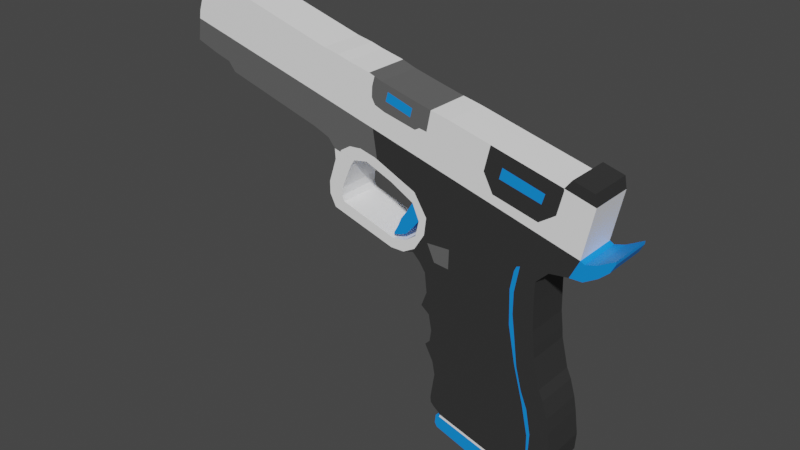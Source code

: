 # Source: gun1.blend  (saved by Blender 2.91.10; exported with 4.5.12 LTS)
import bpy
from mathutils import Matrix  # noqa: F401  (used for matrix-valued properties, if any)

bpy.ops.wm.read_factory_settings(use_empty=True)
scene = bpy.context.scene
scene.name = 'Scene'

# ---- collections
col_collection = bpy.data.collections.new('Collection'); scene.collection.children.link(col_collection)

# ---- materials (node trees are filled in below, after node groups)
mat_material_001 = bpy.data.materials.new('Material.001')
mat_material_001.use_transparent_shadow = False
mat_material_002 = bpy.data.materials.new('Material.002')
mat_material_002.use_transparent_shadow = False
mat_material_003 = bpy.data.materials.new('Material.003')
mat_material_003.use_transparent_shadow = False
mat_material_004 = bpy.data.materials.new('Material.004')
mat_material_004.use_transparent_shadow = False

# ---- material node trees
mat_material_001.use_nodes = True; mat_material_001.node_tree.nodes.clear()
_N = mat_material_001.node_tree.nodes; _L = mat_material_001.node_tree.links
n0 = _N.new('ShaderNodeBsdfPrincipled'); n0.name = 'Principled BSDF'; n0.location = (10, 300)
n0.distribution = 'GGX'
n0.subsurface_method = 'BURLEY'
n0.inputs[0].default_value = (1.0, 1.0, 1.0, 1.0)
n0.inputs[3].default_value = 1.45
n0.inputs[27].default_value = (0.0, 0.0, 0.0, 1.0)
n0.inputs[28].default_value = 1.0
n1 = _N.new('ShaderNodeOutputMaterial'); n1.name = 'Material Output'; n1.location = (300, 300)
_L.new(n0.outputs[0], n1.inputs[0])
n1.is_active_output = True
mat_material_002.use_nodes = True; mat_material_002.node_tree.nodes.clear()
_N = mat_material_002.node_tree.nodes; _L = mat_material_002.node_tree.links
n0 = _N.new('ShaderNodeBsdfPrincipled'); n0.name = 'Principled BSDF'; n0.location = (10, 300)
n0.distribution = 'GGX'
n0.subsurface_method = 'BURLEY'
n0.inputs[0].default_value = (0.0331, 0.0331, 0.0331, 1.0)
n0.inputs[3].default_value = 1.45
n0.inputs[27].default_value = (0.0, 0.0, 0.0, 1.0)
n0.inputs[28].default_value = 1.0
n1 = _N.new('ShaderNodeOutputMaterial'); n1.name = 'Material Output'; n1.location = (300, 300)
_L.new(n0.outputs[0], n1.inputs[0])
n1.is_active_output = True
mat_material_003.use_nodes = True; mat_material_003.node_tree.nodes.clear()
_N = mat_material_003.node_tree.nodes; _L = mat_material_003.node_tree.links
n0 = _N.new('ShaderNodeBsdfPrincipled'); n0.name = 'Principled BSDF'; n0.location = (10, 300)
n0.distribution = 'GGX'
n0.subsurface_method = 'BURLEY'
n0.inputs[0].default_value = (0.1221, 0.1221, 0.1221, 1.0)
n0.inputs[3].default_value = 1.45
n0.inputs[27].default_value = (0.0, 0.0, 0.0, 1.0)
n0.inputs[28].default_value = 1.0
n1 = _N.new('ShaderNodeOutputMaterial'); n1.name = 'Material Output'; n1.location = (300, 300)
_L.new(n0.outputs[0], n1.inputs[0])
n1.is_active_output = True
mat_material_004.use_nodes = True; mat_material_004.node_tree.nodes.clear()
_N = mat_material_004.node_tree.nodes; _L = mat_material_004.node_tree.links
n0 = _N.new('ShaderNodeBsdfPrincipled'); n0.name = 'Principled BSDF'; n0.location = (10, 300)
n0.distribution = 'GGX'
n0.subsurface_method = 'BURLEY'
n0.inputs[0].default_value = (0.004025, 0.2789, 0.9387, 1.0)
n0.inputs[3].default_value = 1.45
n0.inputs[27].default_value = (0.0, 0.0, 0.0, 1.0)
n0.inputs[28].default_value = 1.0
n1 = _N.new('ShaderNodeOutputMaterial'); n1.name = 'Material Output'; n1.location = (300, 300)
_L.new(n0.outputs[0], n1.inputs[0])
n1.is_active_output = True

# ---- world
world_world = bpy.data.worlds.new('World'); scene.world = world_world
world_world.use_nodes = True; world_world.node_tree.nodes.clear()
_N = world_world.node_tree.nodes; _L = world_world.node_tree.links
n0 = _N.new('ShaderNodeOutputWorld'); n0.name = 'World Output'; n0.location = (300, 300)
n1 = _N.new('ShaderNodeBackground'); n1.name = 'Background'; n1.location = (10, 300)
n1.inputs[0].default_value = (0.05088, 0.05088, 0.05088, 1.0)
_L.new(n1.outputs[0], n0.inputs[0])
n0.is_active_output = True
world_world.color = (0.05088, 0.05088, 0.05088)
world_world.use_sun_shadow = False
world_world.sun_shadow_jitter_overblur = 0.0

# ---- meshes
me_cube = bpy.data.meshes.new('Cube')
me_cube.from_pydata([(-0.3091, 0.1247, 0.1829), (-0.3256, 0.1247, 0.2716), (0.3238, 0.1247, 0.1848), (0.3018, 0.1247, 0.2753), (-0.3181, 0.1247, 0.1188), (0.3404, 0.1247, 0.1152), (-0.3457, 0.1247, 0.08949), (0.3659, 0.1247, 0.06018), (-0.2982, 0.1247, 0.001505), (0.3932, 0.1247, -0.03146), (-0.2839, 0.1247, -0.07293), (0.4076, 0.1247, -0.1077), (-0.3044, 0.1247, -0.2), (0.4256, 0.1247, -0.244), (-0.3073, 0.1247, -0.2258), (0.419, 0.1247, -0.3394), (-0.3037, 0.1247, -0.2531), (0.3896, 0.1247, -0.3905), (-0.2852, 0.1247, -0.2728), (0.2854, 0.1247, -0.4193), (-0.2503, 0.1247, -0.2972), (0.2562, 0.1247, -0.4382), (-0.244, 0.1247, -0.3065), (0.1856, 0.1247, -0.4246), (-0.248, 0.1247, -0.3209), (0.1817, 0.1247, -0.439), (-0.2701, 0.1247, -0.3208), (0.1826, 0.1247, -0.451), (-0.274, 0.1247, -0.3544), (0.1916, 0.1247, -0.4864), (-0.2751, 0.1247, -0.3698), (0.185, 0.1247, -0.5147), (-0.2616, 0.1247, -0.3922), (0.1549, 0.1247, -0.5254), (-0.3733, 0.1247, 0.3083), (0.2968, 0.1247, 0.3318), (-0.3418, 0.1247, 0.3917), (0.2855, 0.1247, 0.4198), (-0.3539, 0.1247, 0.5018), (0.2811, 0.1247, 0.5696), (-0.3889, 0.1247, 0.5513), (0.2812, 0.1247, 0.6816), (-0.2229, 0.1247, 1.337), (0.3496, 0.1247, 0.7511), (0.3965, 0.1247, 1.185), (0.4531, 0.1247, 0.7672), (0.56, 0.1247, 1.142), (0.5036, 0.1247, 0.8704), (0.5225, 0.1247, 0.7699), (0.5272, 0.1247, 0.8579), (0.5977, 0.1247, 0.8152), (0.5841, 0.1247, 0.8757), (0.6506, 0.1247, 0.8629), (0.6293, 0.1247, 0.9005), (0.6747, 0.1247, 0.9093), (0.6764, 0.1247, 0.9271), (0.4341, 0.1247, 1.234), (0.5487, 0.1247, 1.204), (-0.4308, 0.1247, 0.5908), (-0.28, 0.1247, 1.349), (-0.369, 0.1247, 0.6455), (0.2894, 0.1247, 0.69), (-0.4158, 0.1247, 0.6833), (-0.3497, 0.1247, 0.7369), (-0.3952, 0.1247, 0.77), (0.2973, 0.1247, 0.6981), (-0.4908, 0.1247, 0.5719), (-0.4788, 0.1247, 0.64), (-0.5702, 0.1247, 0.5699), (-0.5567, 0.1247, 0.6258), (-0.9425, 0.1247, 0.6778), (-0.8817, 0.1247, 0.7261), (-0.9775, 0.1247, 0.7448), (-0.8953, 0.1247, 0.7563), (-0.9783, 0.1247, 0.8127), (-0.89, 0.1247, 0.8029), (-0.9338, 0.1247, 0.9482), (-0.8318, 0.1247, 0.9414), (-0.3305, 0.1247, 1.359), (-0.435, 0.1247, 0.8579), (-0.4773, 0.1247, 1.394), (-0.5696, 0.1247, 0.9295), (-0.6245, 0.1247, 1.431), (-0.7275, 0.1247, 0.9916), (-0.7014, 0.1247, 1.457), (-0.8074, 0.1247, 0.976), (-0.832, 0.1247, 1.486), (-0.938, 0.1247, 1.005), (-0.9008, 0.1247, 1.505), (-0.9793, 0.1247, 1.054), (-0.9889, 0.1247, 1.522), (-1.073, 0.1247, 1.09), (-1.497, 0.1247, 1.664), (-1.582, 0.1247, 1.232), (-1.559, 0.1247, 1.681), (-1.644, 0.1247, 1.249), (-1.604, 0.1247, 1.69), (-1.687, 0.1247, 1.3), (-1.681, 0.1247, 1.711), (-1.777, 0.1247, 1.325), (-1.789, 0.1247, 1.728), (-1.91, 0.1247, 1.372), (-1.826, 0.1247, 1.707), (-1.885, 0.1247, 1.537), (-1.679, 0.1247, 1.767), (-1.734, 0.1247, 1.784), (-1.871, 0.06531, 1.647), (-1.883, 0.06531, 1.612), (-0.938, 0.1247, 1.005), (-0.8074, 0.1247, 0.976), (-0.4305, 0.1247, 0.7261), (-0.4704, 0.1247, 0.8002), (-0.4729, 0.1247, 0.6774), (-0.5053, 0.1247, 0.7526), (-0.5088, 0.1247, 0.6619), (-0.5253, 0.1247, 0.7042), (-0.5511, 0.1247, 0.6504), (-0.5486, 0.1247, 0.6631), (-0.3091, 0.0, 0.1829), (-0.3256, 0.0, 0.2716), (0.3238, 0.0, 0.1848), (0.3018, 0.0, 0.2753), (-0.3181, 0.0, 0.1188), (0.3404, 0.0, 0.1152), (-0.3457, 0.0, 0.08949), (0.3659, 0.0, 0.06018), (-0.2982, 0.0, 0.001505), (0.3932, 0.0, -0.03146), (-0.2839, 0.0, -0.07293), (0.4076, 0.0, -0.1077), (-0.3044, 0.0, -0.2), (0.4256, 0.0, -0.244), (-0.3073, 0.0, -0.2258), (0.419, 0.0, -0.3394), (-0.3037, 0.0, -0.2531), (0.3896, 0.0, -0.3905), (-0.2852, 0.0, -0.2728), (0.2854, 0.0, -0.4193), (-0.2503, 0.0, -0.2972), (0.2562, 0.0, -0.4382), (-0.244, 0.0, -0.3065), (0.1856, 0.0, -0.4246), (-0.248, 0.0, -0.3209), (0.1817, 0.0, -0.439), (-0.2701, 0.0, -0.3208), (0.1826, 0.0, -0.451), (-0.274, 0.0, -0.3544), (0.1916, 0.0, -0.4864), (-0.2751, 0.0, -0.3698), (0.185, 0.0, -0.5147), (-0.2616, 0.0, -0.3922), (0.1549, 0.0, -0.5254), (-0.3733, 0.0, 0.3083), (0.2968, 0.0, 0.3318), (-0.3418, 0.0, 0.3917), (0.2855, 0.0, 0.4198), (-0.3539, 0.0, 0.5018), (0.2811, 0.0, 0.5696), (-0.3889, 0.0, 0.5513), (0.2812, 0.0, 0.6816), (-0.2229, 5.724e-08, 1.337), (0.3496, -3.816e-08, 0.7511), (0.3965, 1.908e-08, 1.185), (0.4531, -3.816e-08, 0.7672), (0.56, 1.908e-08, 1.142), (0.5036, -1.908e-08, 0.8704), (0.5225, -3.816e-08, 0.7699), (0.5272, -1.908e-08, 0.8579), (0.5977, -3.816e-08, 0.8152), (0.5841, -1.908e-08, 0.8757), (0.6506, -3.816e-08, 0.8629), (0.6293, -1.908e-08, 0.9005), (0.6747, -3.816e-08, 0.9093), (0.6764, -1.908e-08, 0.9271), (0.4341, 1.908e-08, 1.234), (0.5487, 1.908e-08, 1.204), (-0.4308, 0.0, 0.5908), (-0.28, 5.724e-08, 1.349), (-0.4158, 0.0, 0.6833), (0.2894, 0.0, 0.69), (-0.3952, 0.0, 0.77), (0.2973, 0.0, 0.6981), (-0.4908, 0.0, 0.5719), (-0.4788, 0.0, 0.64), (-0.5702, 0.0, 0.5699), (-0.5567, 0.0, 0.6258), (-0.9425, 0.0, 0.6778), (-0.8817, 0.0, 0.7261), (-0.9775, 0.0, 0.7448), (-0.8953, 0.0, 0.7563), (-0.9783, 0.0, 0.8127), (-0.89, 0.0, 0.8029), (-0.9338, 0.0, 0.9482), (-0.8318, 0.0, 0.9414), (-0.3305, 5.724e-08, 1.359), (-0.435, 1.908e-08, 0.8579), (-0.4773, 5.724e-08, 1.394), (-0.5696, 1.908e-08, 0.9295), (-0.6245, 5.724e-08, 1.431), (-0.7275, 1.908e-08, 0.9916), (-0.7014, 5.724e-08, 1.457), (-0.8074, 1.908e-08, 0.976), (-0.832, 5.724e-08, 1.486), (-0.938, 1.908e-08, 1.005), (-0.9008, 5.724e-08, 1.505), (-0.9793, 1.908e-08, 1.054), (-0.9889, 5.724e-08, 1.522), (-1.073, 1.908e-08, 1.09), (-1.497, 5.724e-08, 1.664), (-1.582, 1.908e-08, 1.232), (-1.559, 5.724e-08, 1.681), (-1.644, 1.908e-08, 1.249), (-1.604, 5.724e-08, 1.69), (-1.687, 1.908e-08, 1.3), (-1.681, 5.724e-08, 1.711), (-1.777, 1.908e-08, 1.325), (-1.789, 5.724e-08, 1.728), (-1.91, 1.908e-08, 1.372), (-1.826, 5.724e-08, 1.707), (-1.885, 1.908e-08, 1.537), (-1.679, 5.724e-08, 1.767), (-1.734, 5.724e-08, 1.784), (-1.871, 4.77e-08, 1.647), (-1.883, 3.816e-08, 1.612), (-0.938, 1.908e-08, 1.005), (-0.8074, 1.908e-08, 0.976), (-0.4305, 0.0, 0.7261), (-0.4704, 1.908e-08, 0.8002), (-0.4729, 0.0, 0.6774), (-0.5053, 1.908e-08, 0.7526), (-0.5088, 0.0, 0.6619), (-0.5253, 1.908e-08, 0.7042), (-0.5511, 0.0, 0.6504), (-0.5486, 1.908e-08, 0.6631), (0.2265, 0.1247, 0.1158), (0.2171, 0.1247, 0.1159), (0.1484, 0.1247, 0.5554), (0.17, 0.1247, 0.5577), (0.2989, 0.1247, -0.3206), (0.285, 0.1247, -0.3184), (0.2772, 0.1247, -0.02593), (0.2546, 0.1247, -0.02486), (0.2084, 0.1247, 0.1844), (0.1983, 0.1247, 0.1844), (0.1792, 0.1247, 0.2746), (0.1958, 0.1247, 0.2747), (0.2762, 0.1247, -0.417), (0.3018, 0.1247, -0.2365), (0.2884, 0.1247, -0.2357), (0.1529, 0.1247, 0.4139), (0.1772, 0.1247, 0.415), (0.2399, 0.1247, 0.06537), (0.2308, 0.1247, 0.06575), (0.1689, 0.1247, 0.7058), (0.1908, 0.1247, 0.7045), (0.1625, 0.1247, 0.6814), (0.187, 0.1247, 0.6831), (0.1582, 0.1247, 0.6577), (0.1833, 0.1247, 0.6626), (0.2928, 0.1247, -0.3713), (0.2805, 0.1247, -0.3688), (0.2923, 0.1247, -0.1019), (0.2711, 0.1247, -0.1009), (0.1687, 0.1247, 0.3273), (0.1889, 0.1247, 0.328), (0.17, 0.1247, 0.4689), (0.1471, 0.1247, 0.5955), (0.17, 0.1247, 0.5879), (0.2875, 0.1247, -0.1768), (0.3043, 0.1247, -0.1646), (0.2982, 0.1247, -0.3401), (0.289, 0.1247, -0.3935), (0.1944, 0.1247, 0.1987), (0.2066, 0.1247, 0.1911), (0.2509, 0.1247, -0.007367), (0.2402, 0.1247, 0.06437), (0.2783, 0.1247, -0.02874), (0.289, 0.1247, -0.2729), (0.1776, 0.1247, 0.7253), (0.1959, 0.1247, 0.7329), (0.1654, 0.1247, 0.6978), (0.1532, 0.1247, 0.4047), (0.1883, 0.1247, 0.333), (0.3981, 0.1247, 1.173), (-0.01383, 0.1247, 1.123), (0.07399, 0.1247, 1.033), (0.008163, 0.1247, 1.28), (0.3667, 0.1247, 1.045), (0.2769, 0.1247, 0.9838), (-0.02485, 0.1247, 1.143), (0.02815, 0.1247, 1.044), (0.3049, 0.1247, 1.13), (0.2887, 0.1247, 1.075), (0.06053, 0.1247, 1.13), (0.07599, 0.1247, 1.189), (-0.6692, 0.1247, 1.446), (-0.3539, 0.1247, 1.247), (-0.6557, 0.1247, 1.298), (-0.5045, 0.1247, 1.257), (-0.6686, 0.1247, 1.303), (-0.6877, 0.1247, 1.337), (-0.6848, 0.1247, 1.393), (-0.6112, 0.1247, 1.281), (-0.397, 0.1247, 1.254), (-0.4242, 0.1247, 1.239), (-0.4947, 0.1247, 1.307), (-0.4849, 0.1247, 1.356), (-0.6008, 0.1247, 1.337), (-0.5869, 0.1247, 1.387), (-0.4396, 0.1247, 1.342), (-0.4522, 0.1247, 1.294), (-1.745, 0.1247, 1.454), (-1.892, 0.1247, 1.492), (-0.888, 0.1247, 1.232), (-0.3843, 0.1247, 1.101), (-1.659, 0.1247, 1.432), (0.4367, 0.1247, 0.8878), (-0.7585, 0.1247, 1.198), (-1.61, 0.1247, 1.419), (-0.6837, 0.1247, 1.179), (-0.332, 0.1247, 1.087), (-0.5281, 0.1247, 1.138), (-1.548, 0.1247, 1.403), (0.1409, 0.1247, 0.9646), (-0.2785, 0.1247, 1.073), (-1.038, 0.1247, 1.271), (-1.871, 0.1247, 1.487), (-0.9458, 0.1247, 1.247), (-0.7163, 0.1247, 1.039), (-0.3578, 0.1247, 0.7428), (-0.4282, 0.1247, 0.6072), (-0.5598, 0.1247, 0.9786), (-0.4229, 0.1247, 0.9161), (-0.7915, 0.1247, 1.048), (-0.3795, 0.1247, 0.8485), (-0.3897, 0.1247, 0.6623), (-0.9014, 0.1247, 0.9967), (-0.8942, 0.1247, 1.008), (-0.8359, 0.1247, 1.044), (-0.3624, 0.1247, 0.7063), (-0.7652, 0.1247, 1.051), (-0.4216, 0.1247, 0.6109), (-0.4243, 0.1247, 0.9183), (-0.6725, 0.1247, 1.029), (-0.3501, 0.1247, 0.8026), (-0.6588, 0.1247, 1.023), (-0.2673, 0.1247, 0.5749), (-0.2115, 0.1247, 0.5858), (-0.331, 0.1247, 0.6481), (-0.2095, 0.1247, 0.6563), (-0.2089, 0.1247, 0.6788), (-0.3414, 0.1247, 0.6702), (-0.2978, 0.1247, 0.5776), (-0.2119, 0.1247, 0.5702)], [], [(118, 119, 1, 0), (0, 1, 244, 272, 243), (121, 3, 35, 153), (0, 243, 235, 4), (118, 0, 4, 122), (122, 4, 6, 124), (4, 235, 252, 6), (6, 252, 274, 241, 8), (124, 6, 8, 126), (128, 10, 12, 130), (126, 8, 10, 128), (8, 241, 262, 10), (10, 262, 268, 248, 12), (12, 248, 277, 239, 14), (130, 12, 14, 132), (132, 14, 16, 134), (14, 239, 260, 16), (18, 246, 19, 21, 20), (16, 260, 246, 18), (134, 16, 18, 136), (136, 18, 20, 138), (138, 20, 22, 140), (20, 21, 23, 22), (22, 23, 25, 24), (140, 22, 24, 142), (142, 24, 26, 144), (24, 25, 27, 26), (144, 26, 28, 146), (26, 27, 29, 28), (28, 29, 31, 30), (146, 28, 30, 148), (148, 30, 32, 150), (30, 31, 33, 32), (3, 245, 264, 35), (155, 37, 39, 157), (35, 264, 282, 250, 37), (153, 35, 37, 155), (37, 250, 265, 237, 39), (65, 254, 279, 278, 253, 63, 324, 323, 43), (39, 237, 267, 258, 41), (157, 39, 41, 159), (161, 43, 45, 163), (181, 65, 43, 161), (60, 40, 58, 330, 341, 335), (43, 323, 316, 45), (45, 316, 47), (46, 44, 56, 57), (45, 47, 49, 48), (163, 45, 48, 166), (50, 51, 53, 52), (166, 48, 50, 168), (48, 49, 51, 50), (168, 50, 52, 170), (172, 54, 55, 173), (170, 52, 54, 172), (52, 53, 55, 54), (164, 46, 57, 175), (160, 42, 59, 177), (178, 62, 67, 183), (63, 60, 335, 339, 329), (159, 41, 61, 179), (41, 258, 256, 61), (42, 324, 320, 59), (179, 61, 65, 181), (61, 256, 254, 65), (183, 67, 69, 185), (62, 330, 66, 67), (67, 66, 68, 69), (185, 69, 71, 187), (69, 68, 70, 71), (189, 73, 75, 191), (187, 71, 73, 189), (71, 70, 72, 73), (73, 72, 74, 75), (193, 77, 109, 225), (191, 75, 77, 193), (75, 74, 76, 77), (59, 320, 314, 296, 78), (177, 59, 78, 194), (78, 296, 303, 304, 298, 305, 310, 309, 306, 80), (194, 78, 80, 196), (196, 80, 82, 198), (80, 306, 308, 307, 305, 298, 302, 297, 82), (84, 317, 313, 86), (82, 297, 299, 300, 301, 295), (198, 82, 295, 84, 200), (200, 84, 86, 202), (202, 86, 88, 204), (86, 313, 327, 88), (88, 327, 325, 90), (204, 88, 90, 206), (206, 90, 92, 208), (90, 325, 322, 92), (208, 92, 94, 210), (92, 322, 318, 94), (94, 318, 315, 96), (210, 94, 96, 212), (98, 100, 105, 104), (212, 96, 98, 214), (96, 315, 311, 98), (98, 311, 326, 100), (218, 102, 106, 222), (216, 100, 102, 218), (100, 326, 312, 103, 102), (220, 104, 105, 221), (214, 98, 104, 220), (102, 103, 107, 106), (77, 76, 108, 109), (111, 110, 112, 113), (79, 64, 110, 111), (195, 79, 111, 227), (227, 111, 113, 229), (115, 114, 116, 117), (113, 112, 114, 115), (229, 113, 115, 231), (231, 115, 117, 233), (114, 230, 232, 116), (116, 232, 233, 117), (112, 228, 230, 114), (110, 226, 228, 112), (64, 180, 226, 110), (76, 192, 224, 108), (108, 224, 225, 109), (103, 219, 223, 107), (107, 223, 222, 106), (100, 216, 221, 105), (101, 217, 219, 103, 312), (99, 215, 217, 101), (97, 213, 215, 99), (93, 209, 211, 95), (95, 211, 213, 97), (91, 207, 209, 93), (87, 203, 205, 89), (89, 205, 207, 91), (85, 201, 203, 87, 336), (81, 197, 199, 83), (83, 199, 201, 85), (79, 195, 197, 81), (74, 190, 192, 76), (72, 188, 190, 74), (70, 186, 188, 72), (68, 184, 186, 70), (66, 182, 184, 68), (58, 176, 182, 66), (62, 178, 180, 64), (40, 158, 176, 58), (44, 162, 174, 56), (56, 174, 175, 57), (53, 171, 173, 55), (51, 169, 171, 53), (49, 167, 169, 51), (47, 165, 167, 49), (47, 46, 164, 165), (42, 160, 162, 44, 286), (38, 156, 158, 40), (36, 154, 156, 38), (34, 152, 154, 36), (1, 119, 152, 34), (32, 33, 151, 150), (29, 147, 149, 31), (31, 149, 151, 33), (27, 145, 147, 29), (23, 141, 143, 25), (25, 143, 145, 27), (19, 137, 139, 21), (21, 139, 141, 23), (17, 135, 137, 19), (13, 131, 133, 15), (15, 133, 135, 17), (11, 129, 131, 13), (7, 125, 127, 9), (9, 127, 129, 11), (2, 120, 123, 5), (5, 123, 125, 7), (2, 3, 121, 120), (237, 265, 250, 249, 236), (236, 249, 36, 38), (258, 267, 237, 236, 266, 257), (257, 266, 236, 38, 40, 346, 353, 347), (252, 235, 234, 251), (251, 234, 5, 7), (248, 268, 262, 261, 269, 247), (247, 269, 261, 11, 13), (260, 239, 238, 270, 259), (259, 270, 238, 15, 17), (246, 260, 259, 271), (271, 259, 17, 19, 246), (256, 258, 257, 255), (255, 257, 347, 349), (243, 272, 244, 245, 273, 242), (242, 273, 245, 3, 2), (235, 243, 242, 234), (234, 242, 2, 5), (241, 274, 252, 251, 275, 240), (240, 275, 251, 7, 9), (262, 241, 240, 276, 261), (261, 276, 240, 9, 11), (239, 277, 248, 247, 238), (238, 247, 13, 15), (253, 278, 279, 254), (254, 256, 255, 280, 253), (253, 280, 255, 349, 350, 351, 348, 60, 63), (264, 245, 244, 263), (263, 244, 1, 34), (250, 282, 264, 263, 281, 249), (249, 281, 263, 34, 36), (283, 287, 288, 285, 284, 293, 292, 291), (286, 289, 284, 42), (285, 290, 284), (291, 292, 293, 294), (294, 293, 284, 289, 286, 44, 283, 291), (295, 301, 300, 299, 297, 319, 317, 84), (297, 302, 298, 321, 319), (298, 304, 303, 296, 314, 321), (305, 307, 308, 306), (306, 309, 310, 305), (47, 316, 283, 44, 46), (327, 313, 87, 89), (322, 325, 91, 93), (318, 322, 93, 95), (326, 311, 99, 101), (319, 321, 331, 345), (323, 324, 42, 284, 290, 285), (314, 320, 334, 332), (316, 323, 285, 288, 287, 283), (313, 317, 333, 338, 337, 336, 87), (325, 327, 89, 91), (315, 318, 95, 97), (320, 324, 63, 329, 344, 334), (317, 319, 328, 340, 333), (321, 314, 332, 342, 331), (311, 315, 97, 99), (312, 326, 101), (66, 330, 58), (336, 337, 338, 333, 85), (329, 339, 335, 62, 64), (333, 340, 328, 83, 85), (335, 341, 330, 62), (332, 334, 64, 79), (331, 342, 332, 79, 81), (328, 343, 345, 331, 81, 83), (334, 344, 329, 64), (345, 343, 328, 319), (348, 351, 350, 349), (349, 347, 346, 352, 348), (348, 352, 346, 40, 60), (347, 353, 346)])
me_cube.polygons.foreach_set('material_index', [1, 1, 1, 1, 1, 1, 1, 1, 1, 1, 1, 1, 1, 1, 1, 1, 1, 1, 1, 1, 1, 1, 1, 0, 0, 3, 3, 3, 3, 3, 3, 3, 3, 1, 1, 1, 1, 1, 1, 1, 1, 1, 1, 1, 1, 1, 1, 3, 3, 3, 3, 3, 3, 3, 3, 3, 1, 0, 0, 1, 1, 1, 0, 1, 1, 0, 0, 0, 0, 0, 0, 0, 0, 0, 0, 0, 0, 0, 0, 2, 2, 2, 2, 0, 2, 2, 0, 0, 0, 0, 0, 0, 0, 0, 0, 0, 0, 1, 0, 0, 0, 1, 0, 0, 1, 1, 1, 0, 3, 3, 3, 3, 3, 3, 3, 3, 3, 3, 3, 3, 3, 0, 0, 1, 1, 1, 2, 2, 2, 2, 2, 2, 2, 2, 0, 0, 0, 0, 0, 0, 0, 0, 0, 0, 0, 1, 1, 1, 3, 3, 3, 3, 0, 0, 1, 1, 1, 1, 3, 3, 3, 3, 0, 3, 1, 1, 1, 1, 1, 1, 1, 1, 1, 1, 1, 3, 1, 3, 1, 3, 1, 3, 1, 3, 1, 3, 1, 3, 1, 3, 1, 3, 1, 3, 1, 3, 1, 3, 1, 3, 3, 1, 3, 1, 3, 1, 1, 0, 1, 3, 1, 0, 0, 0, 3, 3, 0, 2, 2, 2, 2, 1, 0, 1, 0, 2, 2, 2, 1, 2, 1, 2, 2, 1, 0, 0, 0, 0, 0, 0, 0, 0, 2, 2, 2, 1, 2])
_uv = me_cube.uv_layers.new(name='UVMap')
_uv.uv.foreach_set('vector', [0.375, 0.125, 0.625, 0.125, 0.625, 0.25, 0.375, 0.25, 0.375, 0.25, 0.625, 0.25, 0.625, 0.4512, 0.4146, 0.4502, 0.375, 0.4504, 0.625, 0.625, 0.625, 0.5, 0.625, 0.5, 0.625, 0.625, 0.375, 0.25, 0.375, 0.4504, 0.375, 0.4532, 0.375, 0.25, 0.375, 0.125, 0.375, 0.25, 0.375, 0.25, 0.375, 0.125, 0.375, 0.125, 0.375, 0.25, 0.375, 0.25, 0.375, 0.125, 0.375, 0.25, 0.375, 0.4532, 0.375, 0.4525, 0.375, 0.25, 0.375, 0.25, 0.375, 0.4525, 0.375, 0.4507, 0.375, 0.4499, 0.375, 0.25, 0.375, 0.125, 0.375, 0.25, 0.375, 0.25, 0.375, 0.125, 0.375, 0.125, 0.375, 0.25, 0.375, 0.25, 0.375, 0.125, 0.375, 0.125, 0.375, 0.25, 0.375, 0.25, 0.375, 0.125, 0.375, 0.25, 0.375, 0.4499, 0.375, 0.4506, 0.375, 0.25, 0.375, 0.25, 0.375, 0.4506, 0.375, 0.4544, 0.375, 0.453, 0.375, 0.25, 0.375, 0.25, 0.375, 0.453, 0.375, 0.4541, 0.375, 0.4539, 0.375, 0.25, 0.375, 0.125, 0.375, 0.25, 0.375, 0.25, 0.375, 0.125, 0.375, 0.125, 0.375, 0.25, 0.375, 0.25, 0.375, 0.125, 0.375, 0.25, 0.375, 0.4539, 0.375, 0.4606, 0.375, 0.25, 0.375, 0.25, 0.375, 0.496, 0.375, 0.5, 0.375, 0.5, 0.375, 0.25, 0.375, 0.25, 0.375, 0.4606, 0.375, 0.496, 0.375, 0.25, 0.375, 0.125, 0.375, 0.25, 0.375, 0.25, 0.375, 0.125, 0.375, 0.125, 0.375, 0.25, 0.375, 0.25, 0.375, 0.125, 0.375, 0.125, 0.375, 0.25, 0.375, 0.25, 0.375, 0.125, 0.375, 0.25, 0.375, 0.5, 0.375, 0.5, 0.375, 0.25, 0.375, 0.25, 0.375, 0.5, 0.375, 0.5, 0.375, 0.25, 0.375, 0.125, 0.375, 0.25, 0.375, 0.25, 0.375, 0.125, 0.375, 0.125, 0.375, 0.25, 0.375, 0.25, 0.375, 0.125, 0.375, 0.25, 0.375, 0.5, 0.375, 0.5, 0.375, 0.25, 0.375, 0.125, 0.375, 0.25, 0.375, 0.25, 0.375, 0.125, 0.375, 0.25, 0.375, 0.5, 0.375, 0.5, 0.375, 0.25, 0.375, 0.25, 0.375, 0.5, 0.375, 0.5, 0.375, 0.25, 0.375, 0.125, 0.375, 0.25, 0.375, 0.25, 0.375, 0.125, 0.375, 0.125, 0.375, 0.25, 0.375, 0.25, 0.375, 0.125, 0.375, 0.25, 0.375, 0.5, 0.375, 0.5, 0.375, 0.25, 0.625, 0.5, 0.625, 0.4578, 0.625, 0.4598, 0.625, 0.5, 0.625, 0.625, 0.625, 0.5, 0.625, 0.5, 0.625, 0.625, 0.625, 0.5, 0.625, 0.4598, 0.625, 0.4596, 0.625, 0.4568, 0.625, 0.5, 0.625, 0.625, 0.625, 0.5, 0.625, 0.5, 0.625, 0.625, 0.625, 0.5, 0.625, 0.4568, 0.625, 0.4548, 0.625, 0.4563, 0.625, 0.5, 0.625, 0.5, 0.625, 0.4588, 0.625, 0.4563, 0.625, 0.4507, 0.625, 0.4504, 0.625, 0.25, 0.625, 0.25, 0.625, 0.4089, 0.625, 0.5, 0.625, 0.5, 0.625, 0.4563, 0.625, 0.457, 0.625, 0.4635, 0.625, 0.5, 0.625, 0.625, 0.625, 0.5, 0.625, 0.5, 0.625, 0.625, 0.625, 0.625, 0.625, 0.5, 0.625, 0.5, 0.625, 0.625, 0.625, 0.625, 0.625, 0.5, 0.625, 0.5, 0.625, 0.625, 0.625, 0.25, 0.625, 0.25, 0.625, 0.25, 0.625, 0.25, 0.625, 0.25, 0.625, 0.25, 0.625, 0.5, 0.625, 0.4089, 0.625, 0.4278, 0.625, 0.5, 0.625, 0.5, 0.625, 0.4278, 0.625, 0.5, 0.625, 0.25, 0.625, 0.25, 0.625, 0.25, 0.625, 0.25, 0.625, 0.5, 0.625, 0.5, 0.625, 0.5, 0.625, 0.5, 0.625, 0.625, 0.625, 0.5, 0.625, 0.5, 0.625, 0.625, 0.625, 0.5, 0.625, 0.5, 0.625, 0.5, 0.625, 0.5, 0.625, 0.625, 0.625, 0.5, 0.625, 0.5, 0.625, 0.625, 0.625, 0.5, 0.625, 0.5, 0.625, 0.5, 0.625, 0.5, 0.625, 0.625, 0.625, 0.5, 0.625, 0.5, 0.625, 0.625, 0.625, 0.625, 0.625, 0.5, 0.625, 0.5, 0.625, 0.625, 0.625, 0.625, 0.625, 0.5, 0.625, 0.5, 0.625, 0.625, 0.625, 0.5, 0.625, 0.5, 0.625, 0.5, 0.625, 0.5, 0.875, 0.625, 0.875, 0.5, 0.875, 0.5, 0.875, 0.625, 0.625, 0.125, 0.625, 0.25, 0.625, 0.25, 0.625, 0.125, 0.625, 0.125, 0.625, 0.25, 0.625, 0.25, 0.625, 0.125, 0.625, 0.25, 0.625, 0.25, 0.625, 0.25, 0.625, 0.25, 0.625, 0.25, 0.625, 0.625, 0.625, 0.5, 0.625, 0.5, 0.625, 0.625, 0.625, 0.5, 0.625, 0.4635, 0.625, 0.4611, 0.625, 0.5, 0.625, 0.25, 0.625, 0.25, 0.625, 0.25, 0.625, 0.25, 0.625, 0.625, 0.625, 0.5, 0.625, 0.5, 0.625, 0.625, 0.625, 0.5, 0.625, 0.4611, 0.625, 0.4588, 0.625, 0.5, 0.625, 0.125, 0.625, 0.25, 0.625, 0.25, 0.625, 0.125, 0.625, 0.25, 0.625, 0.25, 0.625, 0.25, 0.625, 0.25, 0.625, 0.25, 0.625, 0.25, 0.625, 0.25, 0.625, 0.25, 0.625, 0.125, 0.625, 0.25, 0.625, 0.25, 0.625, 0.125, 0.625, 0.25, 0.625, 0.25, 0.625, 0.25, 0.625, 0.25, 0.625, 0.125, 0.625, 0.25, 0.625, 0.25, 0.625, 0.125, 0.625, 0.125, 0.625, 0.25, 0.625, 0.25, 0.625, 0.125, 0.625, 0.25, 0.625, 0.25, 0.625, 0.25, 0.625, 0.25, 0.625, 0.25, 0.625, 0.25, 0.625, 0.25, 0.625, 0.25, 0.625, 0.125, 0.625, 0.25, 0.625, 0.25, 0.625, 0.125, 0.625, 0.125, 0.625, 0.25, 0.625, 0.25, 0.625, 0.125, 0.625, 0.25, 0.625, 0.25, 0.625, 0.25, 0.625, 0.25, 0.625, 0.25, 0.625, 0.25, 0.625, 0.25, 0.625, 0.25, 0.625, 0.25, 0.625, 0.125, 0.625, 0.25, 0.625, 0.25, 0.625, 0.125, 0.625, 0.25, 0.625, 0.25, 0.625, 0.25, 0.625, 0.25, 0.625, 0.25, 0.625, 0.25, 0.625, 0.25, 0.625, 0.25, 0.625, 0.25, 0.625, 0.25, 0.625, 0.125, 0.625, 0.25, 0.625, 0.25, 0.625, 0.125, 0.625, 0.125, 0.625, 0.25, 0.625, 0.25, 0.625, 0.125, 0.625, 0.25, 0.625, 0.25, 0.625, 0.25, 0.625, 0.25, 0.625, 0.25, 0.625, 0.25, 0.625, 0.25, 0.625, 0.25, 0.625, 0.25, 0.625, 0.25, 0.625, 0.25, 0.625, 0.25, 0.625, 0.25, 0.625, 0.25, 0.625, 0.25, 0.625, 0.25, 0.625, 0.25, 0.625, 0.25, 0.625, 0.25, 0.625, 0.125, 0.625, 0.25, 0.625, 0.25, 0.625, 0.25, 0.625, 0.125, 0.625, 0.125, 0.625, 0.25, 0.625, 0.25, 0.625, 0.125, 0.625, 0.125, 0.625, 0.25, 0.625, 0.25, 0.625, 0.125, 0.625, 0.25, 0.625, 0.25, 0.625, 0.25, 0.625, 0.25, 0.625, 0.25, 0.625, 0.25, 0.625, 0.25, 0.625, 0.25, 0.625, 0.125, 0.625, 0.25, 0.625, 0.25, 0.625, 0.125, 0.625, 0.125, 0.625, 0.25, 0.625, 0.25, 0.625, 0.125, 0.625, 0.25, 0.625, 0.25, 0.625, 0.25, 0.625, 0.25, 0.625, 0.125, 0.625, 0.25, 0.625, 0.25, 0.625, 0.125, 0.625, 0.25, 0.625, 0.25, 0.625, 0.25, 0.625, 0.25, 0.625, 0.25, 0.625, 0.25, 0.625, 0.25, 0.625, 0.25, 0.625, 0.125, 0.625, 0.25, 0.625, 0.25, 0.625, 0.125, 0.625, 0.25, 0.625, 0.25, 0.625, 0.25, 0.625, 0.25, 0.625, 0.125, 0.625, 0.25, 0.625, 0.25, 0.625, 0.125, 0.625, 0.25, 0.625, 0.25, 0.625, 0.25, 0.625, 0.25, 0.625, 0.25, 0.625, 0.25, 0.625, 0.25, 0.625, 0.25, 0.625, 0.125, 0.625, 0.25, 0.625, 0.25, 0.625, 0.125, 0.625, 0.125, 0.625, 0.25, 0.625, 0.25, 0.625, 0.125, 0.625, 0.25, 0.625, 0.25, 0.625, 0.25, 0.625, 0.25, 0.625, 0.25, 0.625, 0.125, 0.625, 0.25, 0.625, 0.25, 0.625, 0.125, 0.625, 0.125, 0.625, 0.25, 0.625, 0.25, 0.625, 0.125, 0.625, 0.25, 0.625, 0.25, 0.625, 0.25, 0.625, 0.25, 0.625, 0.25, 0.625, 0.25, 0.625, 0.25, 0.625, 0.25, 0.625, 0.25, 0.625, 0.25, 0.625, 0.25, 0.625, 0.25, 0.625, 0.25, 0.625, 0.25, 0.625, 0.25, 0.625, 0.25, 0.625, 0.125, 0.625, 0.25, 0.625, 0.25, 0.625, 0.125, 0.625, 0.125, 0.625, 0.25, 0.625, 0.25, 0.625, 0.125, 0.625, 0.25, 0.625, 0.25, 0.625, 0.25, 0.625, 0.25, 0.625, 0.25, 0.625, 0.25, 0.625, 0.25, 0.625, 0.25, 0.625, 0.125, 0.625, 0.25, 0.625, 0.25, 0.625, 0.125, 0.625, 0.125, 0.625, 0.25, 0.625, 0.25, 0.625, 0.125, 0.625, 0.25, 0.625, 0.125, 0.625, 0.125, 0.625, 0.25, 0.625, 0.25, 0.625, 0.125, 0.625, 0.125, 0.625, 0.25, 0.625, 0.25, 0.625, 0.125, 0.625, 0.125, 0.625, 0.25, 0.625, 0.25, 0.625, 0.125, 0.625, 0.125, 0.625, 0.25, 0.625, 0.25, 0.625, 0.125, 0.625, 0.125, 0.625, 0.25, 0.625, 0.25, 0.625, 0.125, 0.625, 0.125, 0.625, 0.25, 0.625, 0.25, 0.625, 0.125, 0.625, 0.125, 0.625, 0.25, 0.625, 0.25, 0.625, 0.125, 0.625, 0.125, 0.625, 0.25, 0.625, 0.25, 0.625, 0.125, 0.625, 0.125, 0.625, 0.25, 0.625, 0.25, 0.625, 0.125, 0.625, 0.125, 0.625, 0.25, 0.625, 0.25, 0.625, 0.125, 0.625, 0.125, 0.625, 0.25, 0.625, 0.25, 0.625, 0.25, 0.625, 0.125, 0.625, 0.125, 0.625, 0.25, 0.625, 0.25, 0.625, 0.125, 0.625, 0.125, 0.625, 0.25, 0.625, 0.25, 0.625, 0.125, 0.625, 0.125, 0.625, 0.25, 0.625, 0.25, 0.625, 0.125, 0.625, 0.125, 0.625, 0.25, 0.625, 0.25, 0.625, 0.125, 0.625, 0.125, 0.625, 0.25, 0.625, 0.25, 0.625, 0.125, 0.625, 0.125, 0.625, 0.25, 0.625, 0.25, 0.625, 0.125, 0.625, 0.125, 0.625, 0.25, 0.625, 0.25, 0.625, 0.125, 0.625, 0.125, 0.625, 0.25, 0.625, 0.25, 0.625, 0.25, 0.625, 0.125, 0.625, 0.125, 0.625, 0.25, 0.625, 0.25, 0.625, 0.125, 0.625, 0.125, 0.625, 0.25, 0.625, 0.25, 0.625, 0.125, 0.625, 0.125, 0.625, 0.25, 0.625, 0.25, 0.625, 0.125, 0.625, 0.125, 0.625, 0.25, 0.625, 0.25, 0.625, 0.125, 0.625, 0.125, 0.625, 0.25, 0.625, 0.25, 0.625, 0.125, 0.625, 0.125, 0.625, 0.25, 0.625, 0.25, 0.625, 0.125, 0.625, 0.125, 0.625, 0.25, 0.625, 0.25, 0.625, 0.125, 0.625, 0.125, 0.625, 0.25, 0.625, 0.25, 0.625, 0.125, 0.625, 0.125, 0.625, 0.25, 0.625, 0.25, 0.625, 0.125, 0.625, 0.125, 0.625, 0.25, 0.625, 0.25, 0.625, 0.125, 0.625, 0.125, 0.625, 0.25, 0.625, 0.25, 0.625, 0.125, 0.625, 0.125, 0.625, 0.25, 0.625, 0.25, 0.625, 0.125, 0.625, 0.125, 0.625, 0.25, 0.625, 0.5, 0.625, 0.625, 0.625, 0.625, 0.625, 0.5, 0.625, 0.5, 0.625, 0.625, 0.625, 0.625, 0.625, 0.5, 0.625, 0.5, 0.625, 0.625, 0.625, 0.625, 0.625, 0.5, 0.625, 0.5, 0.625, 0.625, 0.625, 0.625, 0.625, 0.5, 0.625, 0.5, 0.875, 0.5, 0.875, 0.625, 0.625, 0.625, 0.625, 0.25, 0.625, 0.125, 0.625, 0.125, 0.625, 0.25, 0.625, 0.25, 0.625, 0.25, 0.625, 0.125, 0.625, 0.125, 0.625, 0.25, 0.625, 0.25, 0.625, 0.125, 0.625, 0.125, 0.625, 0.25, 0.625, 0.25, 0.625, 0.125, 0.625, 0.125, 0.625, 0.25, 0.625, 0.25, 0.625, 0.125, 0.625, 0.125, 0.625, 0.25, 0.125, 0.5, 0.375, 0.5, 0.375, 0.625, 0.125, 0.625, 0.375, 0.5, 0.375, 0.625, 0.375, 0.625, 0.375, 0.5, 0.375, 0.5, 0.375, 0.625, 0.375, 0.625, 0.375, 0.5, 0.375, 0.5, 0.375, 0.625, 0.375, 0.625, 0.375, 0.5, 0.375, 0.5, 0.375, 0.625, 0.375, 0.625, 0.375, 0.5, 0.375, 0.5, 0.375, 0.625, 0.375, 0.625, 0.375, 0.5, 0.375, 0.5, 0.375, 0.625, 0.375, 0.625, 0.375, 0.5, 0.375, 0.5, 0.375, 0.625, 0.375, 0.625, 0.375, 0.5, 0.375, 0.5, 0.375, 0.625, 0.375, 0.625, 0.375, 0.5, 0.375, 0.5, 0.375, 0.625, 0.375, 0.625, 0.375, 0.5, 0.375, 0.5, 0.375, 0.625, 0.375, 0.625, 0.375, 0.5, 0.375, 0.5, 0.375, 0.625, 0.375, 0.625, 0.375, 0.5, 0.375, 0.5, 0.375, 0.625, 0.375, 0.625, 0.375, 0.5, 0.375, 0.5, 0.375, 0.625, 0.375, 0.625, 0.375, 0.5, 0.375, 0.5, 0.375, 0.625, 0.375, 0.625, 0.375, 0.5, 0.375, 0.5, 0.375, 0.625, 0.375, 0.625, 0.375, 0.5, 0.375, 0.5, 0.625, 0.5, 0.625, 0.625, 0.375, 0.625, 0.625, 0.4563, 0.625, 0.4548, 0.625, 0.4568, 0.625, 0.4471, 0.625, 0.4477, 0.625, 0.4477, 0.625, 0.4471, 0.625, 0.25, 0.625, 0.25, 0.625, 0.4635, 0.625, 0.457, 0.625, 0.4563, 0.625, 0.4477, 0.625, 0.4484, 0.625, 0.4541, 0.625, 0.4541, 0.625, 0.4484, 0.625, 0.4477, 0.625, 0.25, 0.625, 0.25, 0.625, 0.2954, 0.625, 0.3138, 0.625, 0.3162, 0.375, 0.4525, 0.375, 0.4532, 0.375, 0.4568, 0.375, 0.4557, 0.375, 0.4557, 0.375, 0.4568, 0.375, 0.5, 0.375, 0.5, 0.375, 0.453, 0.375, 0.4544, 0.375, 0.4506, 0.375, 0.4583, 0.375, 0.4607, 0.375, 0.4576, 0.375, 0.4576, 0.375, 0.4607, 0.375, 0.4583, 0.375, 0.5, 0.375, 0.5, 0.375, 0.4606, 0.375, 0.4539, 0.375, 0.4586, 0.375, 0.4616, 0.375, 0.4651, 0.375, 0.4651, 0.375, 0.4616, 0.375, 0.4586, 0.375, 0.5, 0.375, 0.5, 0.375, 0.496, 0.375, 0.4606, 0.375, 0.4651, 0.375, 0.481, 0.375, 0.481, 0.375, 0.4651, 0.375, 0.5, 0.375, 0.5, 0.375, 0.496, 0.625, 0.4611, 0.625, 0.4635, 0.625, 0.4541, 0.625, 0.4518, 0.625, 0.4518, 0.625, 0.4541, 0.625, 0.3162, 0.625, 0.3106, 0.375, 0.4504, 0.4146, 0.4502, 0.625, 0.4512, 0.625, 0.4578, 0.3933, 0.4543, 0.375, 0.4544, 0.375, 0.4544, 0.3933, 0.4543, 0.625, 0.4578, 0.625, 0.5, 0.375, 0.5, 0.375, 0.4532, 0.375, 0.4504, 0.375, 0.4544, 0.375, 0.4568, 0.375, 0.4568, 0.375, 0.4544, 0.375, 0.5, 0.375, 0.5, 0.375, 0.4499, 0.375, 0.4507, 0.375, 0.4525, 0.375, 0.4557, 0.375, 0.4557, 0.375, 0.458, 0.375, 0.458, 0.375, 0.4557, 0.375, 0.4557, 0.375, 0.5, 0.375, 0.5, 0.375, 0.4506, 0.375, 0.4499, 0.375, 0.458, 0.375, 0.4583, 0.375, 0.4583, 0.375, 0.4583, 0.375, 0.4583, 0.375, 0.458, 0.375, 0.5, 0.375, 0.5, 0.375, 0.4539, 0.375, 0.4541, 0.375, 0.453, 0.375, 0.4576, 0.375, 0.4586, 0.375, 0.4586, 0.375, 0.4576, 0.375, 0.5, 0.375, 0.5, 0.625, 0.4504, 0.625, 0.4507, 0.625, 0.4563, 0.625, 0.4588, 0.625, 0.4588, 0.625, 0.4611, 0.625, 0.4518, 0.625, 0.4503, 0.625, 0.4504, 0.625, 0.4504, 0.625, 0.4503, 0.625, 0.4518, 0.625, 0.3106, 0.625, 0.3088, 0.625, 0.2586, 0.625, 0.2644, 0.625, 0.25, 0.625, 0.25, 0.625, 0.4598, 0.625, 0.4578, 0.625, 0.4512, 0.625, 0.4522, 0.625, 0.4522, 0.625, 0.4512, 0.625, 0.25, 0.625, 0.25, 0.625, 0.4568, 0.625, 0.4596, 0.625, 0.4598, 0.625, 0.4522, 0.625, 0.4472, 0.625, 0.4471, 0.625, 0.4471, 0.625, 0.4472, 0.625, 0.4522, 0.625, 0.25, 0.625, 0.25, 0.625, 0.2571, 0.625, 0.3385, 0.625, 0.3832, 0.625, 0.3797, 0.625, 0.3413, 0.625, 0.3276, 0.625, 0.3295, 0.625, 0.2955, 0.625, 0.25, 0.625, 0.3313, 0.625, 0.3413, 0.625, 0.25, 0.625, 0.3797, 0.625, 0.3627, 0.625, 0.3413, 0.625, 0.2955, 0.625, 0.3295, 0.625, 0.3276, 0.625, 0.292, 0.625, 0.292, 0.625, 0.3276, 0.625, 0.3413, 0.625, 0.3313, 0.625, 0.25, 0.625, 0.25, 0.625, 0.2571, 0.625, 0.2955, 0.625, 0.25, 0.625, 0.25, 0.625, 0.25, 0.625, 0.25, 0.625, 0.25, 0.625, 0.25, 0.625, 0.25, 0.625, 0.25, 0.625, 0.25, 0.625, 0.25, 0.625, 0.25, 0.625, 0.25, 0.625, 0.25, 0.625, 0.25, 0.625, 0.25, 0.625, 0.25, 0.625, 0.25, 0.625, 0.25, 0.625, 0.25, 0.625, 0.25, 0.625, 0.25, 0.625, 0.25, 0.625, 0.25, 0.625, 0.25, 0.625, 0.25, 0.625, 0.25, 0.625, 0.25, 0.625, 0.5, 0.625, 0.4278, 0.625, 0.2571, 0.625, 0.25, 0.625, 0.25, 0.625, 0.25, 0.625, 0.25, 0.625, 0.25, 0.625, 0.25, 0.625, 0.25, 0.625, 0.25, 0.625, 0.25, 0.625, 0.25, 0.625, 0.25, 0.625, 0.25, 0.625, 0.25, 0.625, 0.25, 0.625, 0.25, 0.625, 0.25, 0.625, 0.25, 0.625, 0.25, 0.625, 0.25, 0.625, 0.25, 0.625, 0.25, 0.625, 0.25, 0.625, 0.4089, 0.625, 0.25, 0.625, 0.25, 0.625, 0.3413, 0.625, 0.3627, 0.625, 0.3797, 0.625, 0.25, 0.625, 0.25, 0.625, 0.25, 0.625, 0.25, 0.625, 0.4278, 0.625, 0.4089, 0.625, 0.3797, 0.625, 0.3832, 0.625, 0.3385, 0.625, 0.2571, 0.625, 0.25, 0.625, 0.25, 0.625, 0.25, 0.625, 0.25, 0.625, 0.25, 0.625, 0.25, 0.625, 0.25, 0.625, 0.25, 0.625, 0.25, 0.625, 0.25, 0.625, 0.25, 0.625, 0.25, 0.625, 0.25, 0.625, 0.25, 0.625, 0.25, 0.625, 0.25, 0.625, 0.25, 0.625, 0.25, 0.625, 0.25, 0.625, 0.25, 0.625, 0.25, 0.625, 0.25, 0.625, 0.25, 0.625, 0.25, 0.625, 0.25, 0.625, 0.25, 0.625, 0.25, 0.625, 0.25, 0.625, 0.25, 0.625, 0.25, 0.625, 0.25, 0.625, 0.25, 0.625, 0.25, 0.625, 0.25, 0.625, 0.25, 0.625, 0.25, 0.625, 0.25, 0.625, 0.25, 0.625, 0.25, 0.625, 0.25, 0.625, 0.25, 0.625, 0.25, 0.625, 0.25, 0.625, 0.25, 0.625, 0.25, 0.625, 0.25, 0.625, 0.25, 0.625, 0.25, 0.625, 0.25, 0.625, 0.25, 0.625, 0.25, 0.625, 0.25, 0.625, 0.25, 0.625, 0.25, 0.625, 0.25, 0.625, 0.25, 0.625, 0.25, 0.625, 0.25, 0.625, 0.25, 0.625, 0.25, 0.625, 0.25, 0.625, 0.25, 0.625, 0.25, 0.625, 0.25, 0.625, 0.25, 0.625, 0.25, 0.625, 0.25, 0.625, 0.25, 0.625, 0.25, 0.625, 0.25, 0.625, 0.25, 0.625, 0.25, 0.625, 0.25, 0.625, 0.25, 0.625, 0.25, 0.625, 0.25, 0.625, 0.25, 0.625, 0.25, 0.625, 0.25, 0.625, 0.25, 0.625, 0.25, 0.625, 0.25, 0.625, 0.25, 0.625, 0.2644, 0.625, 0.2586, 0.625, 0.3088, 0.625, 0.3106, 0.625, 0.3106, 0.625, 0.3162, 0.625, 0.2954, 0.625, 0.2833, 0.625, 0.2644, 0.625, 0.2644, 0.625, 0.2833, 0.625, 0.2954, 0.625, 0.25, 0.625, 0.25, 0.625, 0.3162, 0.625, 0.3138, 0.625, 0.2954])
me_cube.materials.append(mat_material_001)
me_cube.materials.append(mat_material_002)
me_cube.materials.append(mat_material_003)
me_cube.materials.append(mat_material_004)
me_cube.use_remesh_fix_poles = True
me_cube.use_remesh_preserve_attributes = False
me_cube.use_mirror_vertex_groups = False
me_cube.update()

# ---- objects
ob_cube = bpy.data.objects.new('Cube', me_cube)

# ---- transforms, parenting, visibility, modifiers, constraints
ob_cube.location = (0.0, 0.0, 0.4823)
ob_cube.lineart.crease_threshold = 0.0
_m = ob_cube.modifiers.new('Mirror', 'MIRROR')
_m.use_axis = (False, True, False)

# ---- collection membership
col_collection.objects.link(ob_cube)

# ---- scene / render settings (as saved in the file)
scene.frame_start = 1; scene.frame_end = 250; scene.frame_set(1)
scene.render.engine = 'BLENDER_EEVEE_NEXT'
scene.cycles.use_denoising = False
scene.cycles.samples = 128
scene.cycles.sampling_pattern = 'TABULATED_SOBOL'
scene.cycles.use_adaptive_sampling = False
scene.cycles.use_light_tree = False
scene.view_settings.view_transform = 'Filmic'
bpy.context.view_layer.update()

# ---- added for rendering (the .blend has no active camera and no usable light): camera, sun
cam_auto = bpy.data.cameras.new('AutoCamera')
cam_auto.lens = 50.0
cam_auto.sensor_width = 36.0
cam_auto.clip_end = 1000.0
ob_auto_camera = bpy.data.objects.new('AutoCamera', cam_auto)
scene.collection.objects.link(ob_auto_camera)
ob_auto_camera.location = (2.59949, -3.85965, 3.68463)
ob_auto_camera.rotation_euler = (1.09748, -7.21219e-08, 0.694738)
scene.camera = ob_auto_camera
light_auto_sun = bpy.data.lights.new('AutoSun', 'SUN')
light_auto_sun.energy = 3.0
light_auto_sun.angle = 0.0523599
ob_auto_sun = bpy.data.objects.new('AutoSun', light_auto_sun)
scene.collection.objects.link(ob_auto_sun)
ob_auto_sun.rotation_euler = (0.872665, 0.174533, 0.523599)
bpy.context.view_layer.update()
